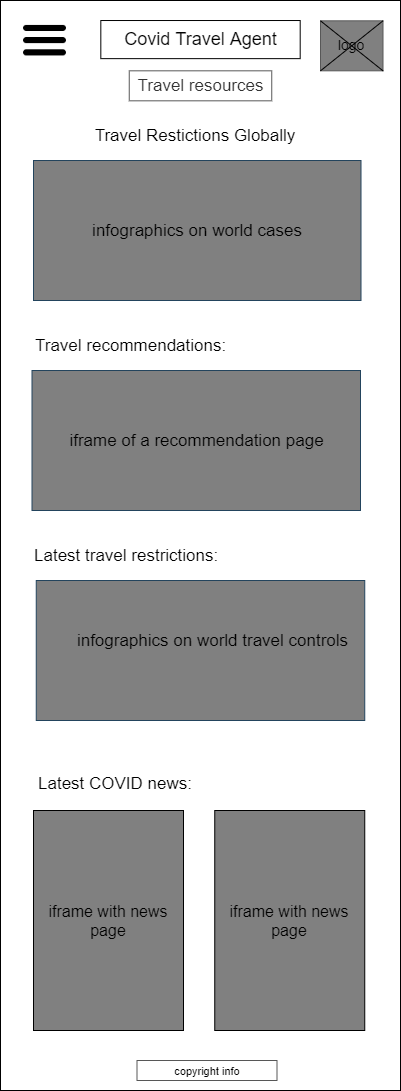

The diagram above was exported from draw.io. Its source (the exported page's mxGraphModel, read from the mxfile embedded in the PNG):
<mxGraphModel dx="2383" dy="1145" grid="1" gridSize="10" guides="1" tooltips="1" connect="1" arrows="1" fold="1" page="1" pageScale="1" pageWidth="850" pageHeight="1100" math="0" shadow="0">
  <root>
    <mxCell id="rhwrzZ6HOinWcaLP3BS5-0" />
    <mxCell id="rhwrzZ6HOinWcaLP3BS5-1" parent="rhwrzZ6HOinWcaLP3BS5-0" />
    <mxCell id="kTjtJhgzd6pZNBWw_mlH-0" value="" style="rounded=0;whiteSpace=wrap;html=1;" parent="rhwrzZ6HOinWcaLP3BS5-1" vertex="1">
      <mxGeometry x="225" y="5" width="400" height="1090" as="geometry" />
    </mxCell>
    <mxCell id="kTjtJhgzd6pZNBWw_mlH-1" value="" style="rounded=0;whiteSpace=wrap;html=1;fontColor=#333333;strokeColor=#575757;fillColor=#808080;" parent="rhwrzZ6HOinWcaLP3BS5-1" vertex="1">
      <mxGeometry x="545" y="25.319999999999993" width="62.5" height="50" as="geometry" />
    </mxCell>
    <mxCell id="kTjtJhgzd6pZNBWw_mlH-2" value="" style="rounded=0;whiteSpace=wrap;html=1;" parent="rhwrzZ6HOinWcaLP3BS5-1" vertex="1">
      <mxGeometry x="325.31999999999994" y="25.019999999999982" width="199.37" height="38.12" as="geometry" />
    </mxCell>
    <mxCell id="kTjtJhgzd6pZNBWw_mlH-3" value="&lt;font style=&quot;font-size: 18px&quot;&gt;Covid Travel Agent&lt;/font&gt;" style="text;html=1;strokeColor=none;fillColor=none;align=center;verticalAlign=middle;whiteSpace=wrap;rounded=0;fontSize=16;" parent="rhwrzZ6HOinWcaLP3BS5-1" vertex="1">
      <mxGeometry x="332.5" y="34.079999999999984" width="185" height="20" as="geometry" />
    </mxCell>
    <mxCell id="kTjtJhgzd6pZNBWw_mlH-4" value="" style="shape=image;html=1;verticalAlign=top;verticalLabelPosition=bottom;labelBackgroundColor=#ffffff;imageAspect=0;aspect=fixed;image=https://cdn4.iconfinder.com/data/icons/wirecons-free-vector-icons/32/menu-alt-128.png" parent="rhwrzZ6HOinWcaLP3BS5-1" vertex="1">
      <mxGeometry x="245.01" y="20.649999999999977" width="49" height="49" as="geometry" />
    </mxCell>
    <mxCell id="kTjtJhgzd6pZNBWw_mlH-5" value="&lt;font style=&quot;font-size: 11px&quot;&gt;copyright info&lt;/font&gt;" style="rounded=0;whiteSpace=wrap;html=1;strokeColor=#575757;strokeWidth=1;fillColor=none;fontSize=12;" parent="rhwrzZ6HOinWcaLP3BS5-1" vertex="1">
      <mxGeometry x="361.5" y="1065" width="140" height="20" as="geometry" />
    </mxCell>
    <mxCell id="kTjtJhgzd6pZNBWw_mlH-6" value="logo" style="text;html=1;strokeColor=none;fillColor=none;align=center;verticalAlign=middle;whiteSpace=wrap;rounded=0;fontSize=14;" parent="rhwrzZ6HOinWcaLP3BS5-1" vertex="1">
      <mxGeometry x="556.25" y="38.76999999999998" width="40" height="20" as="geometry" />
    </mxCell>
    <mxCell id="kTjtJhgzd6pZNBWw_mlH-7" value="" style="endArrow=none;html=1;fontSize=14;exitX=0;exitY=1;exitDx=0;exitDy=0;entryX=1;entryY=0;entryDx=0;entryDy=0;" parent="rhwrzZ6HOinWcaLP3BS5-1" source="kTjtJhgzd6pZNBWw_mlH-1" target="kTjtJhgzd6pZNBWw_mlH-1" edge="1">
      <mxGeometry width="50" height="50" relative="1" as="geometry">
        <mxPoint x="535" y="255.32" as="sourcePoint" />
        <mxPoint x="585" y="205.32" as="targetPoint" />
      </mxGeometry>
    </mxCell>
    <mxCell id="kTjtJhgzd6pZNBWw_mlH-8" value="" style="endArrow=none;html=1;fontSize=14;exitX=0;exitY=0;exitDx=0;exitDy=0;entryX=1;entryY=1;entryDx=0;entryDy=0;" parent="rhwrzZ6HOinWcaLP3BS5-1" source="kTjtJhgzd6pZNBWw_mlH-1" target="kTjtJhgzd6pZNBWw_mlH-1" edge="1">
      <mxGeometry width="50" height="50" relative="1" as="geometry">
        <mxPoint x="555" y="85.32" as="sourcePoint" />
        <mxPoint x="617.5" y="35.31999999999999" as="targetPoint" />
      </mxGeometry>
    </mxCell>
    <mxCell id="kTjtJhgzd6pZNBWw_mlH-10" value="&lt;font style=&quot;font-size: 17px&quot;&gt;Travel resources&lt;/font&gt;" style="rounded=0;whiteSpace=wrap;html=1;fontColor=#333333;strokeColor=#575757;fillColor=#FFFFFF;fontSize=14;" parent="rhwrzZ6HOinWcaLP3BS5-1" vertex="1">
      <mxGeometry x="353.75" y="75.32" width="142.5" height="30" as="geometry" />
    </mxCell>
    <mxCell id="kTjtJhgzd6pZNBWw_mlH-14" value="&lt;h1&gt;&lt;br&gt;&lt;/h1&gt;" style="text;html=1;strokeColor=none;fillColor=none;spacing=5;spacingTop=-20;whiteSpace=wrap;overflow=hidden;rounded=0;fontSize=15;" parent="rhwrzZ6HOinWcaLP3BS5-1" vertex="1">
      <mxGeometry x="295" y="235" width="190" height="120" as="geometry" />
    </mxCell>
    <mxCell id="Se-37-BtdKZYdSYHcj37-0" value="&lt;font style=&quot;font-size: 17px&quot;&gt;infographics on world cases&lt;/font&gt;" style="rounded=0;whiteSpace=wrap;html=1;fontSize=12;strokeColor=#23445d;fillColor=#808080;" parent="rhwrzZ6HOinWcaLP3BS5-1" vertex="1">
      <mxGeometry x="258" y="165" width="327.5" height="140" as="geometry" />
    </mxCell>
    <mxCell id="Se-37-BtdKZYdSYHcj37-1" value="&lt;font style=&quot;font-size: 17px&quot;&gt;Travel Restictions Globally&lt;/font&gt;" style="text;html=1;strokeColor=none;fillColor=none;align=center;verticalAlign=middle;whiteSpace=wrap;rounded=0;fontSize=14;" parent="rhwrzZ6HOinWcaLP3BS5-1" vertex="1">
      <mxGeometry x="295" y="125" width="250" height="30" as="geometry" />
    </mxCell>
    <mxCell id="xbkHNtV2N36-3r7qfIQk-0" value="&lt;font style=&quot;font-size: 17px&quot;&gt;Travel recommendations:&amp;nbsp;&lt;/font&gt;" style="text;html=1;strokeColor=none;fillColor=none;align=left;verticalAlign=middle;whiteSpace=wrap;rounded=0;fontSize=14;" parent="rhwrzZ6HOinWcaLP3BS5-1" vertex="1">
      <mxGeometry x="258" y="335" width="245" height="30" as="geometry" />
    </mxCell>
    <mxCell id="xbkHNtV2N36-3r7qfIQk-1" value="&lt;font style=&quot;font-size: 17px&quot;&gt;iframe of a recommendation page&lt;/font&gt;" style="rounded=0;whiteSpace=wrap;html=1;fontSize=14;align=center;strokeColor=#23445d;fillColor=#808080;" parent="rhwrzZ6HOinWcaLP3BS5-1" vertex="1">
      <mxGeometry x="256.5" y="375" width="328.5" height="140" as="geometry" />
    </mxCell>
    <mxCell id="t0C2MRJ-yDYs_czIzkv6-12" value="&lt;font style=&quot;font-size: 17px&quot;&gt;Latest travel restrictions:&amp;nbsp;&lt;/font&gt;" style="text;html=1;strokeColor=none;fillColor=none;align=left;verticalAlign=middle;whiteSpace=wrap;rounded=0;fontSize=14;" parent="rhwrzZ6HOinWcaLP3BS5-1" vertex="1">
      <mxGeometry x="256.5" y="545" width="245" height="30" as="geometry" />
    </mxCell>
    <mxCell id="t0C2MRJ-yDYs_czIzkv6-13" value="iframe with news page" style="rounded=0;whiteSpace=wrap;html=1;strokeColor=#000000;strokeWidth=1;fillColor=#808080;fontSize=16;" parent="rhwrzZ6HOinWcaLP3BS5-1" vertex="1">
      <mxGeometry x="258" y="815" width="150" height="220" as="geometry" />
    </mxCell>
    <mxCell id="t0C2MRJ-yDYs_czIzkv6-15" value="" style="rounded=0;whiteSpace=wrap;html=1;fontSize=14;align=center;strokeColor=#23445d;fillColor=#808080;" parent="rhwrzZ6HOinWcaLP3BS5-1" vertex="1">
      <mxGeometry x="260.75" y="585" width="328.5" height="140" as="geometry" />
    </mxCell>
    <mxCell id="t0C2MRJ-yDYs_czIzkv6-16" value="&lt;font style=&quot;font-size: 17px&quot;&gt;Latest COVID news:&amp;nbsp;&lt;/font&gt;" style="text;html=1;strokeColor=none;fillColor=none;align=left;verticalAlign=middle;whiteSpace=wrap;rounded=0;fontSize=14;" parent="rhwrzZ6HOinWcaLP3BS5-1" vertex="1">
      <mxGeometry x="260.75" y="773.12" width="245" height="30" as="geometry" />
    </mxCell>
    <mxCell id="OJa1IzqgIsmZIVMSiC-N-0" value="iframe with news page" style="rounded=0;whiteSpace=wrap;html=1;strokeColor=#000000;strokeWidth=1;fillColor=#808080;fontSize=16;" parent="rhwrzZ6HOinWcaLP3BS5-1" vertex="1">
      <mxGeometry x="439.25" y="815" width="150" height="220" as="geometry" />
    </mxCell>
    <mxCell id="M0jYz9yom0nWeB5PnmIG-0" value="&lt;span style=&quot;font-size: 17px&quot;&gt;infographics on world travel controls&lt;/span&gt;" style="text;html=1;strokeColor=none;fillColor=none;align=center;verticalAlign=middle;whiteSpace=wrap;rounded=0;fontSize=16;" parent="rhwrzZ6HOinWcaLP3BS5-1" vertex="1">
      <mxGeometry x="290" y="635" width="295" height="20" as="geometry" />
    </mxCell>
  </root>
</mxGraphModel>